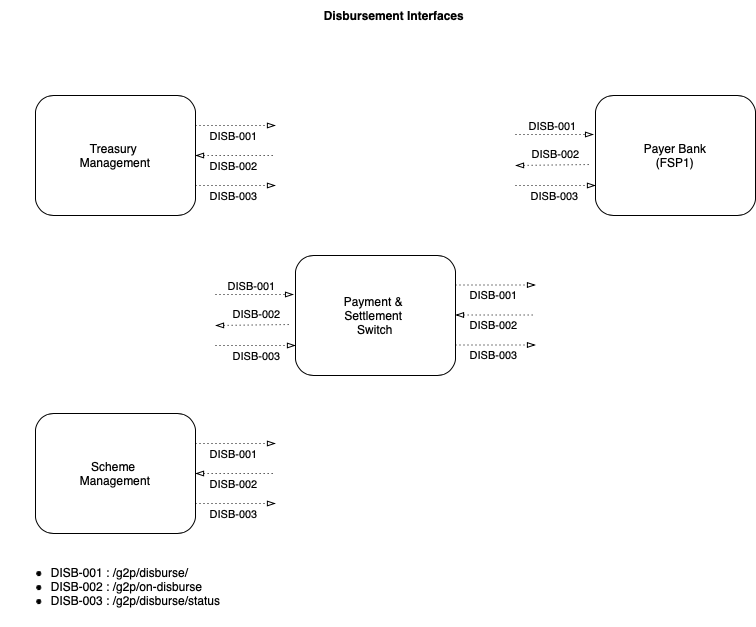

The diagram above was exported from draw.io. Its source (the exported page's mxGraphModel, read from the mxfile embedded in the PNG):
<mxGraphModel dx="1562" dy="791" grid="1" gridSize="10" guides="1" tooltips="1" connect="1" arrows="1" fold="1" page="1" pageScale="1" pageWidth="827" pageHeight="1169" math="0" shadow="0">
  <root>
    <mxCell id="0" />
    <mxCell id="1" parent="0" />
    <mxCell id="grcgdfYayrrknYL0uqDR-8" value="Scheme &lt;br&gt;Management" style="rounded=1;whiteSpace=wrap;html=1;" parent="1" vertex="1">
      <mxGeometry x="40" y="478" width="160" height="120" as="geometry" />
    </mxCell>
    <mxCell id="grcgdfYayrrknYL0uqDR-41" value="" style="endArrow=blockThin;dashed=1;html=1;dashPattern=1 3;strokeWidth=1;rounded=0;endFill=0;" parent="1" edge="1">
      <mxGeometry width="50" height="50" relative="1" as="geometry">
        <mxPoint x="200" y="508" as="sourcePoint" />
        <mxPoint x="280" y="508" as="targetPoint" />
      </mxGeometry>
    </mxCell>
    <mxCell id="grcgdfYayrrknYL0uqDR-42" value="DISB-001" style="edgeLabel;html=1;align=center;verticalAlign=middle;resizable=0;points=[];" parent="grcgdfYayrrknYL0uqDR-41" connectable="0" vertex="1">
      <mxGeometry x="0.4" y="1" relative="1" as="geometry">
        <mxPoint x="-19" y="11" as="offset" />
      </mxGeometry>
    </mxCell>
    <mxCell id="grcgdfYayrrknYL0uqDR-47" value="" style="endArrow=blockThin;dashed=1;html=1;dashPattern=1 3;strokeWidth=1;rounded=0;endFill=0;exitX=1;exitY=0.75;exitDx=0;exitDy=0;" parent="1" source="grcgdfYayrrknYL0uqDR-8" edge="1">
      <mxGeometry width="50" height="50" relative="1" as="geometry">
        <mxPoint x="210" y="518" as="sourcePoint" />
        <mxPoint x="280" y="568" as="targetPoint" />
      </mxGeometry>
    </mxCell>
    <mxCell id="grcgdfYayrrknYL0uqDR-48" value="DISB-003" style="edgeLabel;html=1;align=center;verticalAlign=middle;resizable=0;points=[];" parent="grcgdfYayrrknYL0uqDR-47" connectable="0" vertex="1">
      <mxGeometry x="0.4" y="1" relative="1" as="geometry">
        <mxPoint x="-19" y="11" as="offset" />
      </mxGeometry>
    </mxCell>
    <mxCell id="grcgdfYayrrknYL0uqDR-49" value="&lt;div&gt;&lt;div style=&quot;&quot;&gt;&lt;div style=&quot;&quot;&gt;&lt;ul style=&quot;border-color: var(--border-color);&quot;&gt;&lt;li style=&quot;border-color: var(--border-color); text-align: left;&quot;&gt;DISB-001 : /g2p/disburse/&lt;/li&gt;&lt;li style=&quot;border-color: var(--border-color); text-align: left;&quot;&gt;DISB-002 : /g2p/on-disburse&lt;/li&gt;&lt;li style=&quot;border-color: var(--border-color); text-align: left;&quot;&gt;DISB-003 : /g2p/disburse/status&lt;/li&gt;&lt;/ul&gt;&lt;/div&gt;&lt;/div&gt;&lt;/div&gt;" style="text;html=1;align=center;verticalAlign=middle;resizable=0;points=[];autosize=1;strokeColor=none;fillColor=none;" parent="1" vertex="1">
      <mxGeometry x="5" y="611" width="230" height="80" as="geometry" />
    </mxCell>
    <mxCell id="grcgdfYayrrknYL0uqDR-54" value="" style="endArrow=none;dashed=1;html=1;dashPattern=1 3;strokeWidth=1;rounded=0;endFill=0;exitX=1;exitY=0.5;exitDx=0;exitDy=0;startArrow=blockThin;startFill=0;" parent="1" source="grcgdfYayrrknYL0uqDR-8" edge="1">
      <mxGeometry width="50" height="50" relative="1" as="geometry">
        <mxPoint x="210" y="578" as="sourcePoint" />
        <mxPoint x="280" y="538" as="targetPoint" />
      </mxGeometry>
    </mxCell>
    <mxCell id="grcgdfYayrrknYL0uqDR-55" value="DISB-002" style="edgeLabel;html=1;align=center;verticalAlign=middle;resizable=0;points=[];" parent="grcgdfYayrrknYL0uqDR-54" connectable="0" vertex="1">
      <mxGeometry x="0.4" y="1" relative="1" as="geometry">
        <mxPoint x="-19" y="11" as="offset" />
      </mxGeometry>
    </mxCell>
    <mxCell id="grcgdfYayrrknYL0uqDR-56" value="Treasury&amp;nbsp;&lt;br&gt;Management" style="rounded=1;whiteSpace=wrap;html=1;" parent="1" vertex="1">
      <mxGeometry x="40" y="160" width="160" height="120" as="geometry" />
    </mxCell>
    <mxCell id="grcgdfYayrrknYL0uqDR-57" value="" style="endArrow=blockThin;dashed=1;html=1;dashPattern=1 3;strokeWidth=1;rounded=0;endFill=0;" parent="1" edge="1">
      <mxGeometry width="50" height="50" relative="1" as="geometry">
        <mxPoint x="200" y="190" as="sourcePoint" />
        <mxPoint x="280" y="190" as="targetPoint" />
      </mxGeometry>
    </mxCell>
    <mxCell id="grcgdfYayrrknYL0uqDR-58" value="DISB-001" style="edgeLabel;html=1;align=center;verticalAlign=middle;resizable=0;points=[];" parent="grcgdfYayrrknYL0uqDR-57" connectable="0" vertex="1">
      <mxGeometry x="0.4" y="1" relative="1" as="geometry">
        <mxPoint x="-19" y="11" as="offset" />
      </mxGeometry>
    </mxCell>
    <mxCell id="grcgdfYayrrknYL0uqDR-59" value="" style="endArrow=blockThin;dashed=1;html=1;dashPattern=1 3;strokeWidth=1;rounded=0;endFill=0;exitX=1;exitY=0.75;exitDx=0;exitDy=0;" parent="1" source="grcgdfYayrrknYL0uqDR-56" edge="1">
      <mxGeometry width="50" height="50" relative="1" as="geometry">
        <mxPoint x="210" y="200" as="sourcePoint" />
        <mxPoint x="280" y="250" as="targetPoint" />
      </mxGeometry>
    </mxCell>
    <mxCell id="grcgdfYayrrknYL0uqDR-60" value="DISB-003" style="edgeLabel;html=1;align=center;verticalAlign=middle;resizable=0;points=[];" parent="grcgdfYayrrknYL0uqDR-59" connectable="0" vertex="1">
      <mxGeometry x="0.4" y="1" relative="1" as="geometry">
        <mxPoint x="-19" y="11" as="offset" />
      </mxGeometry>
    </mxCell>
    <mxCell id="grcgdfYayrrknYL0uqDR-61" value="" style="endArrow=none;dashed=1;html=1;dashPattern=1 3;strokeWidth=1;rounded=0;endFill=0;exitX=1;exitY=0.5;exitDx=0;exitDy=0;startArrow=blockThin;startFill=0;" parent="1" source="grcgdfYayrrknYL0uqDR-56" edge="1">
      <mxGeometry width="50" height="50" relative="1" as="geometry">
        <mxPoint x="210" y="260" as="sourcePoint" />
        <mxPoint x="280" y="220" as="targetPoint" />
      </mxGeometry>
    </mxCell>
    <mxCell id="grcgdfYayrrknYL0uqDR-62" value="DISB-002" style="edgeLabel;html=1;align=center;verticalAlign=middle;resizable=0;points=[];" parent="grcgdfYayrrknYL0uqDR-61" connectable="0" vertex="1">
      <mxGeometry x="0.4" y="1" relative="1" as="geometry">
        <mxPoint x="-19" y="11" as="offset" />
      </mxGeometry>
    </mxCell>
    <mxCell id="grcgdfYayrrknYL0uqDR-63" value="Payment &amp;amp;&amp;nbsp;&lt;br&gt;Settlement &lt;br&gt;Switch" style="rounded=1;whiteSpace=wrap;html=1;" parent="1" vertex="1">
      <mxGeometry x="300" y="320" width="160" height="120" as="geometry" />
    </mxCell>
    <mxCell id="grcgdfYayrrknYL0uqDR-64" value="" style="endArrow=blockThin;dashed=1;html=1;dashPattern=1 3;strokeWidth=1;rounded=0;endFill=0;entryX=-0.012;entryY=0.325;entryDx=0;entryDy=0;entryPerimeter=0;" parent="1" target="grcgdfYayrrknYL0uqDR-63" edge="1">
      <mxGeometry width="50" height="50" relative="1" as="geometry">
        <mxPoint x="220" y="359" as="sourcePoint" />
        <mxPoint x="540" y="350" as="targetPoint" />
      </mxGeometry>
    </mxCell>
    <mxCell id="grcgdfYayrrknYL0uqDR-65" value="DISB-001" style="edgeLabel;html=1;align=center;verticalAlign=middle;resizable=0;points=[];" parent="grcgdfYayrrknYL0uqDR-64" connectable="0" vertex="1">
      <mxGeometry x="0.4" y="1" relative="1" as="geometry">
        <mxPoint x="-20" y="-8" as="offset" />
      </mxGeometry>
    </mxCell>
    <mxCell id="grcgdfYayrrknYL0uqDR-66" value="" style="endArrow=blockThin;dashed=1;html=1;dashPattern=1 3;strokeWidth=1;rounded=0;endFill=0;" parent="1" edge="1">
      <mxGeometry width="50" height="50" relative="1" as="geometry">
        <mxPoint x="220" y="410" as="sourcePoint" />
        <mxPoint x="300" y="410" as="targetPoint" />
      </mxGeometry>
    </mxCell>
    <mxCell id="grcgdfYayrrknYL0uqDR-67" value="DISB-003" style="edgeLabel;html=1;align=center;verticalAlign=middle;resizable=0;points=[];" parent="grcgdfYayrrknYL0uqDR-66" connectable="0" vertex="1">
      <mxGeometry x="0.4" y="1" relative="1" as="geometry">
        <mxPoint x="-16" y="11" as="offset" />
      </mxGeometry>
    </mxCell>
    <mxCell id="grcgdfYayrrknYL0uqDR-68" value="" style="endArrow=none;dashed=1;html=1;dashPattern=1 3;strokeWidth=1;rounded=0;endFill=0;exitX=-0.025;exitY=0.575;exitDx=0;exitDy=0;startArrow=blockThin;startFill=0;exitPerimeter=0;entryX=-0.025;entryY=0.575;entryDx=0;entryDy=0;entryPerimeter=0;" parent="1" edge="1" target="grcgdfYayrrknYL0uqDR-63">
      <mxGeometry width="50" height="50" relative="1" as="geometry">
        <mxPoint x="220" y="390" as="sourcePoint" />
        <mxPoint x="470" y="420" as="targetPoint" />
        <Array as="points" />
      </mxGeometry>
    </mxCell>
    <mxCell id="grcgdfYayrrknYL0uqDR-69" value="DISB-002" style="edgeLabel;html=1;align=center;verticalAlign=middle;resizable=0;points=[];" parent="grcgdfYayrrknYL0uqDR-68" connectable="0" vertex="1">
      <mxGeometry x="0.4" y="1" relative="1" as="geometry">
        <mxPoint x="-12" y="-10" as="offset" />
      </mxGeometry>
    </mxCell>
    <mxCell id="grcgdfYayrrknYL0uqDR-70" value="Payer Bank&lt;br&gt;(FSP1)" style="rounded=1;whiteSpace=wrap;html=1;" parent="1" vertex="1">
      <mxGeometry x="600" y="160" width="160" height="120" as="geometry" />
    </mxCell>
    <mxCell id="grcgdfYayrrknYL0uqDR-71" value="" style="endArrow=blockThin;dashed=1;html=1;dashPattern=1 3;strokeWidth=1;rounded=0;endFill=0;entryX=-0.012;entryY=0.325;entryDx=0;entryDy=0;entryPerimeter=0;" parent="1" target="grcgdfYayrrknYL0uqDR-70" edge="1">
      <mxGeometry width="50" height="50" relative="1" as="geometry">
        <mxPoint x="520" y="199" as="sourcePoint" />
        <mxPoint x="840" y="190" as="targetPoint" />
      </mxGeometry>
    </mxCell>
    <mxCell id="grcgdfYayrrknYL0uqDR-72" value="DISB-001" style="edgeLabel;html=1;align=center;verticalAlign=middle;resizable=0;points=[];" parent="grcgdfYayrrknYL0uqDR-71" connectable="0" vertex="1">
      <mxGeometry x="0.4" y="1" relative="1" as="geometry">
        <mxPoint x="-19" y="-8" as="offset" />
      </mxGeometry>
    </mxCell>
    <mxCell id="grcgdfYayrrknYL0uqDR-73" value="" style="endArrow=blockThin;dashed=1;html=1;dashPattern=1 3;strokeWidth=1;rounded=0;endFill=0;" parent="1" edge="1">
      <mxGeometry width="50" height="50" relative="1" as="geometry">
        <mxPoint x="520" y="250" as="sourcePoint" />
        <mxPoint x="600" y="250" as="targetPoint" />
      </mxGeometry>
    </mxCell>
    <mxCell id="grcgdfYayrrknYL0uqDR-74" value="DISB-003" style="edgeLabel;html=1;align=center;verticalAlign=middle;resizable=0;points=[];" parent="grcgdfYayrrknYL0uqDR-73" connectable="0" vertex="1">
      <mxGeometry x="0.4" y="1" relative="1" as="geometry">
        <mxPoint x="-18" y="11" as="offset" />
      </mxGeometry>
    </mxCell>
    <mxCell id="grcgdfYayrrknYL0uqDR-75" value="" style="endArrow=none;dashed=1;html=1;dashPattern=1 3;strokeWidth=1;rounded=0;endFill=0;exitX=-0.025;exitY=0.575;exitDx=0;exitDy=0;startArrow=blockThin;startFill=0;exitPerimeter=0;entryX=-0.025;entryY=0.575;entryDx=0;entryDy=0;entryPerimeter=0;" parent="1" edge="1" target="grcgdfYayrrknYL0uqDR-70">
      <mxGeometry width="50" height="50" relative="1" as="geometry">
        <mxPoint x="520" y="230" as="sourcePoint" />
        <mxPoint x="770" y="260" as="targetPoint" />
        <Array as="points" />
      </mxGeometry>
    </mxCell>
    <mxCell id="grcgdfYayrrknYL0uqDR-76" value="DISB-002" style="edgeLabel;html=1;align=center;verticalAlign=middle;resizable=0;points=[];" parent="grcgdfYayrrknYL0uqDR-75" connectable="0" vertex="1">
      <mxGeometry x="0.4" y="1" relative="1" as="geometry">
        <mxPoint x="-13" y="-10" as="offset" />
      </mxGeometry>
    </mxCell>
    <mxCell id="grcgdfYayrrknYL0uqDR-84" value="" style="endArrow=blockThin;dashed=1;html=1;dashPattern=1 3;strokeWidth=1;rounded=0;endFill=0;" parent="1" edge="1">
      <mxGeometry width="50" height="50" relative="1" as="geometry">
        <mxPoint x="460" y="349.5" as="sourcePoint" />
        <mxPoint x="540" y="349.5" as="targetPoint" />
      </mxGeometry>
    </mxCell>
    <mxCell id="grcgdfYayrrknYL0uqDR-85" value="DISB-001" style="edgeLabel;html=1;align=center;verticalAlign=middle;resizable=0;points=[];" parent="grcgdfYayrrknYL0uqDR-84" connectable="0" vertex="1">
      <mxGeometry x="0.4" y="1" relative="1" as="geometry">
        <mxPoint x="-19" y="11" as="offset" />
      </mxGeometry>
    </mxCell>
    <mxCell id="grcgdfYayrrknYL0uqDR-86" value="" style="endArrow=blockThin;dashed=1;html=1;dashPattern=1 3;strokeWidth=1;rounded=0;endFill=0;exitX=1;exitY=0.75;exitDx=0;exitDy=0;" parent="1" edge="1">
      <mxGeometry width="50" height="50" relative="1" as="geometry">
        <mxPoint x="460" y="409.5" as="sourcePoint" />
        <mxPoint x="540" y="409.5" as="targetPoint" />
      </mxGeometry>
    </mxCell>
    <mxCell id="grcgdfYayrrknYL0uqDR-87" value="DISB-003" style="edgeLabel;html=1;align=center;verticalAlign=middle;resizable=0;points=[];" parent="grcgdfYayrrknYL0uqDR-86" connectable="0" vertex="1">
      <mxGeometry x="0.4" y="1" relative="1" as="geometry">
        <mxPoint x="-19" y="11" as="offset" />
      </mxGeometry>
    </mxCell>
    <mxCell id="grcgdfYayrrknYL0uqDR-88" value="" style="endArrow=none;dashed=1;html=1;dashPattern=1 3;strokeWidth=1;rounded=0;endFill=0;exitX=1;exitY=0.5;exitDx=0;exitDy=0;startArrow=blockThin;startFill=0;" parent="1" edge="1">
      <mxGeometry width="50" height="50" relative="1" as="geometry">
        <mxPoint x="460" y="379.5" as="sourcePoint" />
        <mxPoint x="540" y="379.5" as="targetPoint" />
      </mxGeometry>
    </mxCell>
    <mxCell id="grcgdfYayrrknYL0uqDR-89" value="DISB-002" style="edgeLabel;html=1;align=center;verticalAlign=middle;resizable=0;points=[];" parent="grcgdfYayrrknYL0uqDR-88" connectable="0" vertex="1">
      <mxGeometry x="0.4" y="1" relative="1" as="geometry">
        <mxPoint x="-19" y="11" as="offset" />
      </mxGeometry>
    </mxCell>
    <mxCell id="grcgdfYayrrknYL0uqDR-90" value="Disbursement Interfaces&amp;nbsp;" style="text;html=1;align=center;verticalAlign=middle;resizable=0;points=[];autosize=1;strokeColor=none;fillColor=none;fontStyle=1" parent="1" vertex="1">
      <mxGeometry x="315" y="65" width="170" height="30" as="geometry" />
    </mxCell>
  </root>
</mxGraphModel>